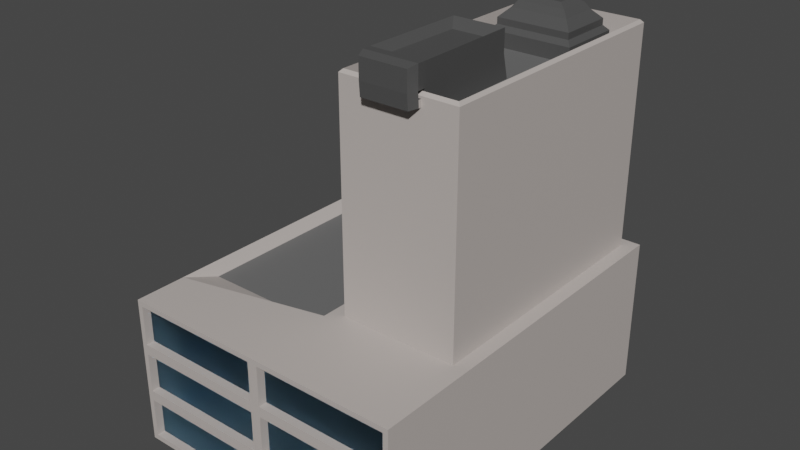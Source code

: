 # Source: building1.blend  (saved by Blender 3.2.14; exported with 4.5.12 LTS)
import bpy
from mathutils import Matrix  # noqa: F401  (used for matrix-valued properties, if any)

bpy.ops.wm.read_factory_settings(use_empty=True)
scene = bpy.context.scene
scene.name = 'Scene'

# ---- collections
col_collection = bpy.data.collections.new('Collection'); scene.collection.children.link(col_collection)

# ---- materials (node trees are filled in below, after node groups)
mat_body = bpy.data.materials.new('body')
mat_body.use_transparent_shadow = False
mat_window = bpy.data.materials.new('window')
mat_window.use_transparent_shadow = False
mat_rooftop = bpy.data.materials.new('rooftop')
mat_rooftop.use_transparent_shadow = False
mat_material_001 = bpy.data.materials.new('Material.001')
mat_material_001.use_transparent_shadow = False

# ---- material node trees
mat_body.use_nodes = True; mat_body.node_tree.nodes.clear()
_N = mat_body.node_tree.nodes; _L = mat_body.node_tree.links
n0 = _N.new('ShaderNodeBsdfPrincipled'); n0.name = 'Principled BSDF'; n0.location = (10, 300)
n0.distribution = 'GGX'
n0.subsurface_method = 'RANDOM_WALK_SKIN'
n0.inputs[0].default_value = (0.5071, 0.4568, 0.4295, 1.0)
n0.inputs[3].default_value = 1.45
n0.inputs[27].default_value = (0.0, 0.0, 0.0, 1.0)
n0.inputs[28].default_value = 1.0
n1 = _N.new('ShaderNodeOutputMaterial'); n1.name = 'Material Output'; n1.location = (300, 300)
_L.new(n0.outputs[0], n1.inputs[0])
n1.is_active_output = True
mat_window.use_nodes = True; mat_window.node_tree.nodes.clear()
_N = mat_window.node_tree.nodes; _L = mat_window.node_tree.links
n0 = _N.new('ShaderNodeOutputMaterial'); n0.name = 'Material Output'; n0.location = (300, 300)
n1 = _N.new('ShaderNodeBsdfGlass'); n1.name = 'Glass BSDF'; n1.location = (10, 300)
n1.distribution = 'BECKMANN'
n1.inputs[0].default_value = (0.5301, 0.8045, 1.0, 1.0)
n1.inputs[1].default_value = 0.5
n1.inputs[2].default_value = 1.45
_L.new(n1.outputs[0], n0.inputs[0])
n0.is_active_output = True
mat_rooftop.use_nodes = True; mat_rooftop.node_tree.nodes.clear()
_N = mat_rooftop.node_tree.nodes; _L = mat_rooftop.node_tree.links
n0 = _N.new('ShaderNodeBsdfPrincipled'); n0.name = 'Principled BSDF'; n0.location = (10, 300)
n0.distribution = 'GGX'
n0.subsurface_method = 'RANDOM_WALK_SKIN'
n0.inputs[0].default_value = (0.1424, 0.1424, 0.1424, 1.0)
n0.inputs[3].default_value = 1.45
n0.inputs[27].default_value = (0.0, 0.0, 0.0, 1.0)
n0.inputs[28].default_value = 1.0
n1 = _N.new('ShaderNodeOutputMaterial'); n1.name = 'Material Output'; n1.location = (300, 300)
_L.new(n0.outputs[0], n1.inputs[0])
n1.is_active_output = True
mat_material_001.use_nodes = True; mat_material_001.node_tree.nodes.clear()
_N = mat_material_001.node_tree.nodes; _L = mat_material_001.node_tree.links
n0 = _N.new('ShaderNodeBsdfPrincipled'); n0.name = 'Principled BSDF'; n0.location = (10, 300)
n0.distribution = 'GGX'
n0.subsurface_method = 'RANDOM_WALK_SKIN'
n0.inputs[0].default_value = (0.07324, 0.07324, 0.07324, 1.0)
n0.inputs[3].default_value = 1.45
n0.inputs[27].default_value = (0.0, 0.0, 0.0, 1.0)
n0.inputs[28].default_value = 1.0
n1 = _N.new('ShaderNodeOutputMaterial'); n1.name = 'Material Output'; n1.location = (300, 300)
_L.new(n0.outputs[0], n1.inputs[0])
n1.is_active_output = True

# ---- world
world_world = bpy.data.worlds.new('World'); scene.world = world_world
world_world.use_nodes = True; world_world.node_tree.nodes.clear()
_N = world_world.node_tree.nodes; _L = world_world.node_tree.links
n0 = _N.new('ShaderNodeOutputWorld'); n0.name = 'World Output'; n0.location = (300, 300)
n1 = _N.new('ShaderNodeBackground'); n1.name = 'Background'; n1.location = (10, 300)
n1.inputs[0].default_value = (0.05088, 0.05088, 0.05088, 1.0)
_L.new(n1.outputs[0], n0.inputs[0])
n0.is_active_output = True
world_world.color = (0.05088, 0.05088, 0.05088)
world_world.use_sun_shadow = False
world_world.sun_shadow_jitter_overblur = 0.0

# ---- meshes
me_cube_001 = bpy.data.meshes.new('Cube.001')
me_cube_001.from_pydata([(-4.997, -6.472, -2.603), (-4.997, -6.472, 2.603), (-4.997, 6.472, -2.603), (-4.997, 6.472, 2.603), (4.997, -6.472, -2.603), (4.997, -6.472, 2.603), (4.997, 6.472, -2.603), (4.997, 6.472, 2.603), (0.0, 6.472, -2.603), (0.0, 6.472, 2.603), (0.0, -6.472, -2.603), (0.0, -6.472, 2.603), (-4.997, -4.688, -2.603), (-4.997, -4.688, 2.603), (4.997, -4.688, -2.603), (4.997, -4.688, 2.603), (0.0, -3.518, 2.603), (0.0, -4.688, -2.603), (0.4782, 6.071, 2.603), (4.518, 6.071, 2.603), (4.518, -3.136, 2.603), (0.4782, -3.136, 2.603), (0.4782, 6.071, 9.88), (4.518, 6.071, 9.88), (4.518, -3.136, 9.88), (0.4782, -3.136, 9.88), (0.4782, 6.071, 10.21), (0.5736, 5.976, 10.31), (4.423, 5.976, 10.31), (4.518, 6.071, 10.21), (4.423, -3.04, 10.31), (4.518, -3.136, 10.21), (0.4782, -3.136, 10.21), (0.5736, -3.04, 10.31), (4.997, 3.136, 2.603), (-4.997, 3.136, -2.603), (4.997, 3.136, -2.603), (-4.997, 3.136, 2.603), (0.5736, 5.976, 9.577), (1.047, 5.18, 9.577), (3.866, 5.18, 9.577), (4.423, 5.976, 9.577), (3.31, -2.984, 9.577), (4.423, -3.04, 9.577), (0.5736, -3.04, 9.577), (1.479, -2.984, 9.577), (0.0, 3.136, 2.603), (0.0, 3.136, -2.603), (4.518, 2.997, 2.603), (0.4782, 2.997, 2.603), (4.518, 2.997, 9.88), (0.4782, 2.997, 9.88), (4.423, 2.965, 10.31), (4.518, 2.997, 10.21), (0.4782, 2.997, 10.21), (0.5736, 2.965, 10.31), (3.866, 2.946, 9.577), (4.423, 2.965, 9.577), (1.047, 2.946, 9.577), (0.5736, 2.965, 9.577), (1.047, 5.18, 10.06), (1.204, 5.024, 10.22), (3.71, 5.024, 10.22), (3.866, 5.18, 10.06), (1.047, 2.946, 10.06), (1.204, 3.102, 10.22), (3.71, 3.102, 10.22), (3.866, 2.946, 10.06), (3.422, 3.39, 10.72), (3.71, 3.102, 10.43), (1.491, 3.39, 10.72), (1.204, 3.102, 10.43), (3.422, 4.737, 10.72), (3.71, 5.024, 10.43), (1.491, 4.737, 10.72), (1.204, 5.024, 10.43), (0.0, 1.025, -2.603), (0.0, 1.025, 2.603), (4.997, 1.025, 2.603), (-4.997, 1.025, -2.603), (3.257, 4.622, 10.94), (2.985, 4.381, 11.07), (2.985, 3.746, 11.07), (3.257, 3.505, 10.94), (1.656, 3.505, 10.94), (1.929, 3.746, 11.07), (1.929, 4.381, 11.07), (1.656, 4.622, 10.94), (4.518, 1.094, 2.603), (0.4782, 1.094, 2.603), (4.518, 1.094, 9.88), (0.4782, 1.094, 9.88), (4.423, 1.114, 10.31), (0.4782, 1.094, 10.21), (4.997, 1.025, -2.603), (-4.997, 1.025, 2.603), (3.23, 0.766, 9.577), (0.5736, 1.114, 9.577), (4.518, 1.094, 10.21), (0.5736, 1.114, 10.31), (4.423, 1.114, 9.577), (1.483, 0.766, 9.577), (3.23, 0.5674, 11.1), (3.006, 0.2104, 10.84), (3.07, -2.627, 10.84), (3.31, -2.984, 11.1), (1.71, -2.627, 10.84), (1.479, -2.984, 11.1), (1.714, 0.2104, 10.84), (1.483, 0.5674, 11.1), (1.479, -2.984, 10.37), (1.483, 0.5674, 10.37), (3.23, 0.5674, 10.37), (3.31, -2.984, 10.37), (1.483, 0.5674, 9.577), (1.683, 0.5674, 9.777), (3.03, 0.5674, 9.777), (3.23, 0.5674, 9.577), (3.23, 0.5674, 11.1), (3.03, 0.5674, 10.9), (1.683, 0.5674, 10.9), (1.483, 0.5674, 11.1), (1.972, 0.9376, 10.66), (1.901, 1.077, 10.72), (2.741, 0.9376, 10.66), (2.812, 1.077, 10.72), (2.741, 0.9376, 10.03), (2.812, 1.077, 9.96), (1.972, 0.9376, 10.03), (1.901, 1.077, 9.96), (3.03, 0.5674, 10.36), (3.23, 0.5674, 10.37), (1.483, 0.5674, 10.37), (1.683, 0.5674, 10.36), (2.741, 0.9376, 10.35), (2.812, 1.077, 10.36), (1.972, 0.9376, 10.35), (1.901, 1.077, 10.36), (1.479, -3.263, 11.1), (1.59, -3.566, 11.01), (3.198, -3.566, 11.01), (3.31, -3.263, 11.1), (1.479, -3.263, 10.37), (1.59, -3.566, 10.35), (3.198, -3.566, 10.35), (3.31, -3.263, 10.37), (1.479, -3.228, 9.902), (1.59, -3.531, 9.879), (3.198, -3.531, 9.879), (3.31, -3.228, 9.902), (3.31, -3.245, 10.13), (1.479, -3.245, 10.13), (1.59, -3.548, 10.11), (3.198, -3.548, 10.11), (1.479, -3.068, 9.914), (3.31, -3.068, 9.914), (3.31, -3.085, 10.14), (1.479, -3.085, 10.14), (0.4782, -3.136, 5.029), (0.4782, -3.136, 7.454), (0.4782, 6.071, 7.454), (0.4782, 6.071, 5.029), (4.518, 6.071, 7.454), (4.518, 6.071, 5.029), (4.518, -3.136, 5.029), (4.518, -3.136, 7.454), (4.518, 2.997, 5.029), (4.518, 2.997, 7.454), (0.4782, 2.997, 5.029), (0.4782, 2.997, 7.454), (4.518, 1.094, 5.029), (4.518, 1.094, 7.454), (0.4782, 1.094, 5.029), (0.4782, 1.094, 7.454), (0.4782, 0.7741, 2.924), (0.4782, 1.094, 2.603), (0.4782, -2.815, 2.924), (0.4782, -3.136, 2.603), (0.4782, 1.094, 9.88), (0.4782, 0.7741, 9.56), (0.4782, -2.815, 9.56), (0.4782, -3.136, 9.88), (0.4782, -2.815, 7.775), (0.4782, -2.815, 7.134), (0.4782, -3.136, 7.454), (0.4782, 5.751, 4.708), (0.4782, 5.751, 5.349), (0.4782, 6.071, 5.029), (0.4782, 6.071, 2.603), (0.4782, 5.751, 2.924), (0.4782, 2.997, 2.603), (0.4782, 3.317, 2.924), (0.4782, 6.071, 9.88), (0.4782, 5.751, 9.56), (0.4782, 3.317, 9.56), (0.4782, 2.997, 9.88), (0.4782, 3.317, 7.775), (0.4782, 3.317, 7.134), (0.4782, 2.997, 7.454), (0.4782, 0.7741, 7.775), (0.4782, 1.094, 7.454), (0.4782, 0.7741, 7.134), (0.4782, -2.815, 4.708), (0.4782, -3.136, 5.029), (0.4782, -2.815, 5.349), (0.4782, 6.071, 7.454), (0.4782, 5.751, 7.134), (0.4782, 5.751, 7.775), (0.4782, 2.997, 5.029), (0.4782, 3.317, 5.349), (0.4782, 3.317, 4.708), (0.4782, 0.7741, 4.708), (0.4782, 0.7741, 5.349), (0.4782, 1.094, 5.029), (0.6522, -2.815, 2.924), (0.6522, 0.7741, 2.924), (0.6522, 0.7741, 9.56), (0.6522, -2.815, 9.56), (0.6522, -2.815, 7.775), (0.6522, 5.751, 2.924), (0.6522, 5.751, 4.708), (0.6522, 3.317, 2.924), (0.6522, 5.751, 9.56), (0.6522, 3.317, 9.56), (0.6522, 3.317, 7.775), (0.6522, 0.7741, 7.775), (0.6522, -2.815, 4.708), (0.6522, -2.815, 7.134), (0.6522, -2.815, 5.349), (0.6522, 5.751, 7.775), (0.6522, 5.751, 5.349), (0.6522, 5.751, 7.134), (0.6522, 3.317, 4.708), (0.6522, 3.317, 7.134), (0.6522, 3.317, 5.349), (0.6522, 0.7741, 4.708), (0.6522, 0.7741, 5.349), (0.6522, 0.7741, 7.134), (-4.711, 2.981, 2.217), (-4.711, 5.936, 2.217), (-0.2853, 5.936, 2.217), (-0.2853, 1.111, 2.217), (-0.2853, -3.498, 2.217), (-4.711, -3.498, 2.217), (-0.2853, 2.981, 2.217), (-4.711, 1.111, 2.217), (-4.997, -6.472, -0.8678), (-4.997, -6.472, 0.8678), (-4.997, 6.472, 0.8678), (-4.997, 6.472, -0.8678), (4.997, 6.472, 0.8678), (4.997, 6.472, -0.8678), (4.997, -6.472, 0.8678), (4.997, -6.472, -0.8678), (4.997, -4.688, 0.8678), (4.997, -4.688, -0.8678), (-4.997, -4.688, 0.8678), (-4.997, -4.688, -0.8678), (4.997, 3.136, 0.8678), (4.997, 3.136, -0.8678), (-4.997, 3.136, 0.8678), (-4.997, 3.136, -0.8678), (-4.997, 1.025, 0.8678), (-4.997, 1.025, -0.8678), (4.997, 1.025, 0.8678), (4.997, 1.025, -0.8678), (-4.997, 3.408, 2.331), (-4.997, 3.136, 2.603), (-4.997, 6.472, 2.603), (-4.997, 6.199, 2.331), (-4.997, 6.199, -1.14), (-4.997, 6.199, -0.5955), (-4.997, 6.472, -0.8678), (-4.997, 6.199, -2.331), (-4.997, 6.472, -2.603), (-4.997, 0.7523, -2.331), (-4.997, 1.025, -2.603), (-4.997, -4.688, -2.603), (-4.997, -4.415, -2.331), (-4.997, -4.415, -1.14), (-4.997, -4.688, -0.8678), (-4.997, -4.415, -0.5955), (-4.997, 3.136, -2.603), (-4.997, 3.408, -2.331), (-4.997, 3.136, -0.8678), (-4.997, 3.408, -0.5955), (-4.997, 3.408, -1.14), (-4.997, -4.415, 2.331), (-4.997, -4.688, 2.603), (-4.997, 1.025, 2.603), (-4.997, 0.7523, 2.331), (-4.997, 0.7523, -1.14), (-4.997, 0.7523, -0.5955), (-4.997, 1.025, -0.8678), (-4.997, 6.472, 0.8678), (-4.997, 6.199, 0.5955), (-4.997, 6.199, 1.14), (-4.997, -4.415, 1.14), (-4.997, -4.415, 0.5955), (-4.997, -4.688, 0.8678), (-4.997, 3.408, 1.14), (-4.997, 3.408, 0.5955), (-4.997, 3.136, 0.8678), (-4.997, 1.025, 0.8678), (-4.997, 0.7523, 0.5955), (-4.997, 0.7523, 1.14), (-4.801, 6.199, 2.331), (-4.801, 3.408, 2.331), (-4.801, 6.199, -2.331), (-4.801, 6.199, -1.14), (-4.801, -4.415, -2.331), (-4.801, 0.7523, -2.331), (-4.801, -4.415, -1.14), (-4.801, 3.408, -2.331), (-4.801, 3.408, -1.14), (-4.801, 0.7523, 2.331), (-4.801, -4.415, 2.331), (-4.801, 0.7523, -1.14), (-4.801, 6.199, 1.14), (-4.801, 6.199, -0.5955), (-4.801, 6.199, 0.5955), (-4.801, -4.415, 1.14), (-4.801, -4.415, 0.5955), (-4.801, -4.415, -0.5955), (-4.801, 3.408, 1.14), (-4.801, 3.408, 0.5955), (-4.801, 3.408, -0.5955), (-4.801, 0.7523, 1.14), (-4.801, 0.7523, -0.5955), (-4.801, 0.7523, 0.5955), (0.1802, -6.185, -1.048), (-0.1802, -6.185, -1.048), (4.816, -6.185, 2.423), (0.1802, -6.185, 2.423), (-4.816, -6.185, -2.423), (-0.1802, -6.185, -2.423), (-0.1802, -6.185, 2.423), (0.1802, -6.185, -2.423), (4.816, -6.185, -2.423), (4.816, -6.185, -1.048), (-4.816, -6.185, 2.423), (-4.816, -6.185, 1.048), (-4.816, -6.472, 1.048), (-4.997, -6.472, 0.8678), (-4.816, -6.472, 0.6875), (-4.816, -6.472, 2.423), (-4.997, -6.472, 2.603), (4.997, -6.472, -0.8678), (4.816, -6.472, -0.6875), (4.816, -6.472, -1.048), (4.816, -6.472, -2.423), (4.997, -6.472, -2.603), (0.1802, -6.472, -2.423), (-0.1802, -6.472, -2.423), (0.0, -6.472, -2.603), (-0.1802, -6.472, 2.423), (0.1802, -6.472, 2.423), (0.0, -6.472, 2.603), (-4.816, -6.472, -2.423), (-4.997, -6.472, -2.603), (4.816, -6.472, 2.423), (4.997, -6.472, 2.603), (-0.1802, -6.472, -1.048), (0.1802, -6.472, -1.048), (0.1802, -6.472, -0.6875), (-0.1802, -6.472, -0.6875), (-4.816, -6.472, -1.048), (-4.816, -6.472, -0.6875), (-4.997, -6.472, -0.8678), (4.816, -6.472, 1.048), (4.816, -6.472, 0.6875), (4.997, -6.472, 0.8678), (-0.1802, -6.472, 1.048), (-0.1802, -6.472, 0.6875), (0.1802, -6.472, 0.6875), (0.1802, -6.472, 1.048), (-4.816, -6.185, -1.048), (-4.816, -6.185, -0.6875), (-4.816, -6.185, 0.6875), (4.816, -6.185, 1.048), (4.816, -6.185, 0.6875), (4.816, -6.185, -0.6875), (-0.1802, -6.185, 1.048), (0.1802, -6.185, 1.048), (-0.1802, -6.185, 0.6875), (-0.1802, -6.185, -0.6875), (0.1802, -6.185, -0.6875), (0.1802, -6.185, 0.6875), (0.7085, 5.792, 7.224), (0.7085, 5.792, 7.685), (4.288, 5.792, 4.799), (0.7085, 5.792, 4.799), (0.7085, 5.792, 9.65), (4.288, 5.792, 9.65), (4.288, 5.792, 2.834), (0.7085, 5.792, 2.834), (-0.2303, 6.192, -1.098), (0.2303, 6.192, -1.098), (-4.766, 6.192, 2.373), (-0.2303, 6.192, 2.373), (0.2303, 6.192, -2.373), (4.766, 6.192, -1.098), (4.766, 6.192, -2.373), (0.2303, 6.192, 2.373), (4.766, 6.192, 2.373), (-0.2303, 6.192, -2.373), (-4.766, 6.192, -2.373), (-4.766, 6.192, -1.098), (-4.766, 6.472, -1.098), (-4.997, 6.472, -0.8678), (-4.766, 6.472, -0.6375), (-4.766, 6.472, -2.373), (-4.997, 6.472, -2.603), (-0.2303, 6.472, -2.373), (0.2303, 6.472, -2.373), (0.0, 6.472, -2.603), (0.2303, 6.472, 2.373), (-0.2303, 6.472, 2.373), (0.0, 6.472, 2.603), (4.997, 6.472, 2.603), (4.766, 6.472, 2.373), (4.766, 6.472, -1.098), (4.766, 6.472, -0.6375), (4.997, 6.472, -0.8678), (4.997, 6.472, -2.603), (4.766, 6.472, -2.373), (-4.766, 6.472, 2.373), (-4.997, 6.472, 2.603), (0.2303, 6.472, -1.098), (-0.2303, 6.472, -1.098), (-0.2303, 6.472, -0.6375), (0.2303, 6.472, -0.6375), (0.7085, 6.071, 2.834), (0.4782, 6.071, 2.603), (4.288, 6.071, 2.834), (4.518, 6.071, 2.603), (0.7085, 6.071, 9.65), (0.4782, 6.071, 9.88), (4.288, 6.071, 9.65), (4.518, 6.071, 9.88), (0.4782, 6.071, 5.029), (0.7085, 6.071, 5.259), (0.7085, 6.071, 4.799), (4.288, 6.071, 4.799), (4.288, 6.071, 5.259), (4.518, 6.071, 5.029), (0.7085, 6.071, 7.685), (0.7085, 6.071, 7.224), (0.4782, 6.071, 7.454), (4.518, 6.071, 7.454), (4.288, 6.071, 7.224), (4.288, 6.071, 7.685), (-4.766, 6.472, 1.098), (-4.766, 6.472, 0.6375), (-4.997, 6.472, 0.8678), (4.997, 6.472, 0.8678), (4.766, 6.472, 0.6375), (4.766, 6.472, 1.098), (0.2303, 6.472, 1.098), (0.2303, 6.472, 0.6375), (-0.2303, 6.472, 0.6375), (-0.2303, 6.472, 1.098), (0.7085, 5.792, 5.259), (4.288, 5.792, 7.685), (4.288, 5.792, 5.259), (4.288, 5.792, 7.224), (-4.766, 6.192, 1.098), (-4.766, 6.192, 0.6375), (-4.766, 6.192, -0.6375), (4.766, 6.192, 1.098), (4.766, 6.192, -0.6375), (4.766, 6.192, 0.6375), (0.2303, 6.192, 1.098), (-0.2303, 6.192, 1.098), (0.2303, 6.192, 0.6375), (0.2303, 6.192, -0.6375), (-0.2303, 6.192, -0.6375), (-0.2303, 6.192, 0.6375)], [], [(12, 257, 280, 277), (7, 250, 455, 419), (254, 15, 5, 252), (350, 349, 339, 338), (17, 14, 4, 10), (16, 13, 1, 11), (15, 16, 11, 5), (12, 17, 10, 0), (381, 380, 387, 386), (422, 431, 475, 470), (79, 76, 17, 12), (7, 9, 18, 19), (77, 46, 244, 241), (76, 94, 14, 17), (264, 78, 15, 254), (247, 1, 13, 256), (51, 22, 192, 195), (16, 15, 20, 21), (34, 7, 19, 48), (77, 16, 21, 89), (50, 23, 29, 53), (162, 163, 445, 449), (159, 165, 24, 25), (167, 162, 23, 50), (91, 25, 32, 93), (52, 28, 41, 57), (25, 24, 31, 32), (27, 28, 29, 26), (92, 30, 31, 98), (93, 32, 33, 99), (32, 31, 30, 33), (23, 22, 26, 29), (99, 33, 44, 97), (33, 30, 43, 44), (56, 40, 63, 67), (28, 27, 38, 41), (39, 40, 41, 38), (96, 42, 43, 100), (58, 39, 38, 59), (42, 45, 44, 43), (101, 58, 59, 97), (40, 56, 57, 41), (27, 55, 59, 38), (26, 54, 55, 27), (28, 52, 53, 29), (92, 52, 57, 100), (22, 51, 54, 26), (171, 167, 50, 90), (90, 50, 53, 98), (9, 46, 49, 18), (78, 34, 48, 88), (169, 51, 195, 198), (250, 7, 34, 258), (8, 6, 36, 47), (46, 9, 240, 244), (2, 8, 47, 35), (262, 95, 37, 260), (39, 58, 64, 60), (65, 66, 69, 71), (58, 56, 67, 64), (61, 65, 71, 75), (61, 62, 63, 60), (65, 61, 60, 64), (62, 66, 67, 63), (64, 67, 66, 65), (40, 39, 60, 63), (70, 68, 83, 84), (62, 61, 75, 73), (72, 68, 69, 73), (70, 74, 75, 71), (74, 72, 73, 75), (68, 70, 71, 69), (66, 62, 73, 69), (72, 74, 87, 80), (74, 70, 84, 87), (68, 72, 80, 83), (95, 262, 303, 289), (81, 82, 83, 80), (85, 86, 87, 84), (86, 81, 80, 87), (82, 85, 84, 83), (81, 86, 85, 82), (15, 78, 88, 20), (24, 90, 98, 31), (165, 171, 90, 24), (30, 92, 100, 43), (45, 101, 97, 44), (56, 58, 101, 96), (56, 96, 100, 57), (55, 99, 97, 59), (54, 93, 99, 55), (52, 92, 98, 53), (51, 91, 93, 54), (46, 77, 89, 49), (169, 173, 91, 51), (258, 34, 78, 264), (47, 36, 94, 76), (95, 13, 243, 245), (35, 47, 76, 79), (112, 96, 117, 131), (103, 108, 106, 104), (111, 110, 107, 109), (103, 104, 105, 102), (104, 106, 107, 105), (106, 108, 109, 107), (108, 103, 102, 109), (113, 112, 102, 105), (111, 109, 121, 132), (134, 136, 122, 124), (109, 102, 118, 121), (130, 116, 127, 135), (115, 116, 117, 114), (119, 120, 121, 118), (130, 119, 118, 131), (132, 121, 120, 133), (96, 101, 114, 117), (133, 120, 123, 137), (122, 136, 137, 123), (116, 115, 129, 127), (134, 124, 125, 135), (128, 126, 127, 129), (136, 128, 129, 137), (124, 122, 123, 125), (120, 119, 125, 123), (126, 134, 135, 127), (115, 133, 137, 129), (114, 132, 133, 115), (116, 130, 131, 117), (119, 130, 135, 125), (126, 128, 136, 134), (101, 111, 132, 114), (42, 96, 112, 113), (101, 45, 110, 111), (102, 112, 131, 118), (45, 42, 113, 110), (107, 110, 142, 138), (110, 113, 145, 142), (113, 105, 141, 145), (143, 144, 140, 139), (139, 140, 141, 138), (138, 142, 143, 139), (140, 144, 145, 141), (150, 149, 155, 156), (105, 107, 138, 141), (148, 147, 146, 149), (152, 151, 146, 147), (153, 152, 147, 148), (150, 153, 148, 149), (145, 144, 153, 150), (144, 143, 152, 153), (143, 142, 151, 152), (142, 145, 150, 151), (157, 156, 155, 154), (151, 150, 156, 157), (146, 151, 157, 154), (149, 146, 154, 155), (49, 89, 172, 168), (168, 172, 173, 169), (20, 88, 170, 164), (164, 170, 171, 165), (159, 25, 181, 184), (161, 18, 188, 187), (88, 48, 166, 170), (170, 166, 167, 171), (48, 19, 163, 166), (166, 163, 162, 167), (21, 20, 164, 158), (158, 164, 165, 159), (6, 8, 415, 424), (23, 162, 449, 439), (25, 91, 178, 181), (91, 173, 200, 178), (22, 160, 205, 192), (160, 161, 187, 205), (18, 49, 190, 188), (172, 89, 175, 213), (158, 159, 184, 203), (197, 206, 231, 233), (209, 197, 233, 234), (173, 172, 213, 200), (49, 168, 208, 190), (180, 179, 216, 217), (168, 169, 198, 208), (207, 196, 224, 229), (204, 183, 227, 228), (21, 158, 203, 177), (185, 189, 219, 220), (182, 183, 184), (185, 186, 187), (196, 197, 198), (199, 200, 201), (202, 203, 204), (205, 206, 207), (208, 209, 210), (211, 212, 213), (175, 177, 176, 174), (179, 180, 181, 178), (184, 181, 180, 182), (187, 188, 189, 185), (188, 190, 191, 189), (193, 194, 195, 192), (198, 195, 194, 196), (199, 179, 178, 200), (177, 203, 202, 176), (203, 184, 183, 204), (192, 205, 207, 193), (205, 187, 186, 206), (190, 208, 210, 191), (208, 198, 197, 209), (174, 211, 213, 175), (212, 201, 200, 213), (209, 186, 185, 210), (196, 207, 206, 197), (204, 212, 211, 202), (182, 199, 201, 183), (89, 21, 177, 175), (230, 234, 233, 231), (215, 214, 226, 235), (225, 218, 217, 216), (236, 228, 227, 237), (229, 224, 223, 222), (219, 221, 232, 220), (196, 194, 223, 224), (211, 174, 215, 235), (193, 207, 229, 222), (212, 204, 228, 236), (179, 199, 225, 216), (189, 191, 221, 219), (202, 211, 235, 226), (201, 212, 236, 237), (206, 186, 230, 231), (199, 182, 218, 225), (182, 180, 217, 218), (194, 193, 222, 223), (183, 201, 237, 227), (176, 202, 226, 214), (186, 209, 234, 230), (174, 176, 214, 215), (191, 210, 232, 221), (210, 185, 220, 232), (241, 245, 243, 242), (240, 239, 238, 244), (244, 238, 245, 241), (13, 16, 242, 243), (3, 37, 238, 239), (9, 3, 239, 240), (16, 77, 241, 242), (37, 95, 245, 238), (36, 259, 265, 94), (259, 258, 264, 265), (79, 12, 277, 276), (261, 260, 302, 284), (79, 263, 261, 35), (263, 262, 260, 261), (6, 251, 259, 36), (251, 250, 258, 259), (0, 246, 257, 12), (246, 247, 256, 257), (94, 265, 255, 14), (265, 264, 254, 255), (413, 411, 406, 405), (410, 453, 467, 468), (375, 369, 379, 383), (363, 352, 337, 330), (348, 370, 380, 381), (355, 345, 340, 336), (14, 255, 253, 4), (255, 254, 252, 253), (429, 413, 405, 396), (22, 23, 439, 437), (273, 283, 313, 308), (290, 305, 327, 315), (260, 37, 267, 302), (256, 13, 288, 299), (263, 79, 276, 293), (35, 261, 284, 282), (2, 35, 282, 274), (249, 2, 274, 272), (248, 249, 272, 294), (271, 285, 326, 319), (3, 248, 294, 268), (287, 290, 315, 316), (270, 273, 308, 309), (262, 263, 293, 303), (257, 256, 299, 280), (298, 304, 329, 322), (13, 95, 289, 288), (270, 271, 272), (279, 280, 281), (284, 285, 286), (291, 292, 293), (294, 295, 296), (297, 298, 299), (300, 301, 302), (303, 304, 305), (267, 268, 269, 266), (272, 274, 273, 270), (276, 277, 278, 275), (279, 278, 277, 280), (274, 282, 283, 273), (286, 283, 282, 284), (288, 289, 290, 287), (293, 276, 275, 291), (268, 294, 296, 269), (294, 272, 271, 295), (287, 297, 299, 288), (298, 281, 280, 299), (266, 300, 302, 267), (301, 285, 284, 302), (289, 303, 305, 290), (303, 293, 292, 304), (281, 292, 291, 279), (297, 305, 304, 298), (285, 271, 270, 286), (300, 296, 295, 301), (37, 3, 268, 267), (323, 322, 329, 328), (313, 314, 309, 308), (326, 325, 320, 319), (321, 316, 315, 327), (310, 312, 317, 311), (324, 307, 306, 318), (281, 298, 322, 323), (286, 270, 309, 314), (291, 275, 311, 317), (283, 286, 314, 313), (296, 300, 324, 318), (304, 292, 328, 329), (300, 266, 307, 324), (301, 295, 320, 325), (275, 278, 310, 311), (269, 296, 318, 306), (292, 281, 323, 328), (266, 269, 306, 307), (278, 279, 312, 310), (279, 291, 317, 312), (285, 301, 325, 326), (295, 271, 319, 320), (305, 297, 321, 327), (297, 287, 316, 321), (11, 1, 346, 357), (246, 0, 359, 368), (253, 252, 371, 347), (10, 4, 351, 354), (5, 11, 357, 361), (349, 363, 330, 339), (252, 5, 361, 371), (4, 253, 347, 351), (0, 10, 354, 359), (1, 247, 343, 346), (342, 343, 344), (347, 348, 349), (352, 353, 354), (355, 356, 357), (362, 363, 364, 365), (366, 367, 368), (369, 370, 371), (372, 373, 374, 375), (342, 345, 346, 343), (349, 350, 351, 347), (354, 351, 350, 352), (357, 346, 345, 355), (359, 354, 353, 358), (361, 357, 356, 360), (362, 353, 352, 363), (358, 366, 368, 359), (367, 344, 343, 368), (360, 369, 371, 361), (370, 348, 347, 371), (355, 372, 375, 356), (373, 365, 364, 374), (348, 364, 363, 349), (369, 375, 374, 370), (365, 367, 366, 362), (372, 342, 344, 373), (247, 246, 368, 343), (379, 332, 333, 383), (385, 384, 378, 377), (338, 339, 330, 337), (335, 331, 376, 334), (382, 336, 340, 341), (366, 358, 334, 376), (370, 374, 387, 380), (372, 355, 336, 382), (367, 365, 385, 377), (358, 353, 335, 334), (356, 375, 383, 333), (344, 367, 377, 378), (362, 366, 376, 331), (365, 373, 384, 385), (342, 372, 382, 341), (374, 364, 386, 387), (352, 350, 338, 337), (369, 360, 332, 379), (373, 344, 378, 384), (345, 342, 341, 340), (360, 356, 333, 332), (364, 348, 381, 386), (353, 362, 331, 335), (3, 9, 418, 427), (9, 7, 419, 418), (160, 22, 437, 448), (163, 19, 435, 445), (161, 160, 448, 440), (8, 2, 412, 415), (453, 460, 477, 467), (446, 436, 392, 389), (248, 3, 427, 454), (414, 428, 397, 400), (18, 161, 440, 433), (461, 452, 466, 473), (250, 251, 423, 455), (400, 397, 401, 402), (2, 249, 409, 412), (251, 6, 424, 423), (19, 18, 433, 435), (443, 434, 394, 390), (408, 409, 410), (413, 414, 415), (416, 417, 418), (421, 422, 423), (428, 429, 430, 431), (440, 441, 442), (443, 444, 445), (446, 447, 448), (449, 450, 451), (452, 453, 454), (455, 456, 457), (458, 459, 460, 461), (408, 411, 412, 409), (415, 412, 411, 413), (418, 419, 420, 416), (423, 424, 425, 421), (424, 415, 414, 425), (427, 418, 417, 426), (428, 414, 413, 429), (432, 434, 435, 433), (437, 439, 438, 436), (442, 432, 433, 440), (445, 435, 434, 443), (436, 446, 448, 437), (447, 441, 440, 448), (439, 449, 451, 438), (449, 445, 444, 450), (441, 444, 443, 442), (446, 451, 450, 447), (426, 452, 454, 427), (453, 410, 409, 454), (419, 455, 457, 420), (455, 423, 422, 456), (416, 458, 461, 417), (459, 431, 430, 460), (410, 430, 429, 408), (452, 461, 460, 453), (431, 422, 421, 428), (458, 457, 456, 459), (249, 248, 454, 409), (463, 389, 392, 393), (468, 467, 477, 476), (394, 395, 391, 390), (406, 407, 396, 405), (472, 403, 404, 469), (464, 462, 388, 465), (466, 398, 399, 473), (475, 474, 471, 470), (441, 447, 388, 462), (428, 421, 401, 397), (434, 432, 395, 394), (457, 458, 472, 469), (420, 457, 469, 404), (416, 420, 404, 403), (459, 456, 471, 474), (438, 451, 463, 393), (456, 422, 470, 471), (458, 416, 403, 472), (421, 425, 402, 401), (450, 444, 464, 465), (417, 461, 473, 399), (444, 441, 462, 464), (436, 438, 393, 392), (431, 459, 474, 475), (425, 414, 400, 402), (442, 443, 390, 391), (432, 442, 391, 395), (460, 430, 476, 477), (451, 446, 389, 463), (411, 408, 407, 406), (430, 410, 468, 476), (447, 450, 465, 388), (408, 429, 396, 407), (426, 417, 399, 398), (452, 426, 398, 466)])
me_cube_001.polygons.foreach_set('material_index', [0, 0, 0, 0, 0, 0, 0, 0, 1, 0, 0, 0, 0, 0, 0, 0, 0, 0, 0, 0, 0, 0, 0, 0, 0, 0, 0, 0, 0, 0, 0, 0, 0, 0, 3, 0, 2, 2, 2, 0, 2, 2, 0, 0, 0, 0, 0, 0, 0, 0, 0, 0, 0, 0, 0, 0, 0, 3, 3, 3, 3, 3, 3, 3, 3, 3, 3, 3, 3, 3, 3, 3, 3, 3, 3, 3, 0, 3, 3, 3, 3, 3, 0, 0, 0, 0, 2, 2, 2, 0, 0, 0, 0, 0, 0, 0, 0, 0, 0, 0, 3, 3, 3, 3, 3, 3, 3, 0, 3, 0, 3, 3, 3, 3, 3, 2, 3, 3, 3, 3, 3, 3, 0, 3, 3, 3, 3, 3, 3, 3, 0, 3, 3, 0, 3, 3, 3, 3, 3, 3, 3, 3, 0, 3, 3, 3, 3, 3, 3, 3, 3, 3, 0, 3, 3, 3, 0, 0, 0, 0, 0, 0, 0, 0, 0, 0, 0, 0, 0, 0, 0, 0, 0, 0, 0, 0, 0, 0, 0, 0, 0, 0, 0, 0, 0, 0, 0, 0, 0, 0, 0, 0, 0, 0, 0, 0, 0, 0, 0, 0, 0, 0, 0, 0, 0, 0, 0, 0, 0, 0, 0, 0, 0, 0, 0, 0, 1, 1, 1, 1, 1, 1, 0, 0, 0, 0, 0, 0, 0, 0, 0, 0, 0, 0, 0, 0, 0, 0, 0, 0, 2, 2, 2, 0, 0, 0, 0, 0, 0, 0, 0, 0, 0, 0, 0, 0, 0, 0, 0, 0, 0, 0, 0, 0, 0, 0, 0, 0, 0, 0, 0, 0, 0, 0, 0, 0, 0, 0, 0, 0, 0, 0, 0, 0, 0, 0, 0, 0, 0, 0, 0, 0, 0, 0, 0, 0, 0, 0, 0, 0, 0, 0, 0, 0, 0, 0, 0, 0, 0, 0, 0, 0, 0, 0, 0, 0, 1, 1, 1, 1, 1, 1, 0, 0, 0, 0, 0, 0, 0, 0, 0, 0, 0, 0, 0, 0, 0, 0, 0, 0, 0, 0, 0, 0, 0, 0, 0, 0, 0, 0, 0, 0, 0, 0, 0, 0, 0, 0, 0, 0, 0, 0, 0, 0, 0, 0, 0, 0, 0, 0, 0, 0, 0, 0, 0, 0, 1, 1, 1, 1, 1, 0, 0, 0, 0, 0, 0, 0, 0, 0, 0, 0, 0, 0, 0, 0, 0, 0, 0, 0, 0, 0, 0, 0, 0, 0, 0, 0, 0, 0, 0, 0, 1, 0, 0, 0, 0, 0, 0, 0, 0, 0, 0, 0, 0, 0, 0, 0, 0, 0, 0, 0, 0, 0, 0, 0, 0, 0, 0, 0, 0, 0, 0, 0, 0, 0, 0, 0, 0, 0, 0, 0, 0, 0, 0, 0, 0, 1, 1, 1, 1, 1, 1, 1, 1, 0, 0, 0, 0, 0, 0, 0, 0, 0, 0, 0, 0, 0, 0, 2, 0, 0, 0, 0, 0, 0, 0, 0, 0, 0, 0, 0])
_uv = me_cube_001.uv_layers.new(name='UVMap')
_uv.uv.foreach_set('vector', [0.375, 0.05705, 0.4583, 0.05705, 0.4583, 0.05705, 0.375, 0.05705, 0.625, 0.5, 0.5417, 0.5, 0.5417, 0.5, 0.625, 0.5, 0.5417, 0.6929, 0.625, 0.6929, 0.625, 0.75, 0.5417, 0.75, 0.3837, 0.7545, 0.4497, 0.7545, 0.4497, 0.7545, 0.3837, 0.7545, 0.25, 0.6929, 0.375, 0.6929, 0.375, 0.75, 0.25, 0.75, 0.75, 0.6929, 0.875, 0.6929, 0.875, 0.75, 0.75, 0.75, 0.625, 0.6929, 0.75, 0.6929, 0.75, 0.75, 0.625, 0.75, 0.125, 0.6929, 0.25, 0.6929, 0.25, 0.75, 0.125, 0.75, 0.467, 0.7545, 0.533, 0.7545, 0.533, 0.8705, 0.467, 0.8705, 0.4694, 0.4942, 0.4694, 0.3808, 0.4694, 0.3808, 0.4694, 0.4942, 0.125, 0.616, 0.25, 0.616, 0.25, 0.6929, 0.125, 0.6929, 0.625, 0.5, 0.625, 0.375, 0.625, 0.375, 0.625, 0.5, 0.75, 0.616, 0.75, 0.5644, 0.75, 0.5644, 0.75, 0.616, 0.25, 0.616, 0.375, 0.616, 0.375, 0.6929, 0.25, 0.6929, 0.5417, 0.616, 0.625, 0.616, 0.625, 0.6929, 0.5417, 0.6929, 0.5417, 0.0, 0.625, 0.0, 0.625, 0.05705, 0.5417, 0.05705, 0.75, 0.5644, 0.75, 0.5, 0.75, 0.5, 0.75, 0.5644, 0.75, 0.6929, 0.625, 0.6929, 0.625, 0.6929, 0.75, 0.6929, 0.625, 0.5644, 0.625, 0.5, 0.625, 0.5, 0.625, 0.5644, 0.75, 0.616, 0.75, 0.6929, 0.75, 0.6929, 0.75, 0.616, 0.625, 0.5644, 0.625, 0.5, 0.625, 0.5, 0.625, 0.5644, 0.625, 0.5, 0.625, 0.5, 0.625, 0.5, 0.625, 0.5, 0.75, 0.6929, 0.625, 0.6929, 0.625, 0.6929, 0.75, 0.6929, 0.625, 0.5644, 0.625, 0.5, 0.625, 0.5, 0.625, 0.5644, 0.75, 0.616, 0.75, 0.6929, 0.75, 0.6929, 0.75, 0.616, 0.628, 0.5651, 0.628, 0.502, 0.628, 0.502, 0.628, 0.5651, 0.75, 0.6929, 0.625, 0.6929, 0.625, 0.6929, 0.75, 0.6929, 0.747, 0.502, 0.628, 0.502, 0.625, 0.5, 0.75, 0.5, 0.628, 0.6156, 0.628, 0.6909, 0.625, 0.6929, 0.625, 0.616, 0.75, 0.616, 0.75, 0.6929, 0.747, 0.6909, 0.747, 0.6156, 0.75, 0.6929, 0.625, 0.6929, 0.628, 0.6909, 0.747, 0.6909, 0.625, 0.5, 0.625, 0.375, 0.625, 0.375, 0.625, 0.5, 0.747, 0.6156, 0.747, 0.6909, 0.747, 0.6909, 0.747, 0.6156, 0.747, 0.6909, 0.628, 0.6909, 0.628, 0.6909, 0.747, 0.6909, 0.6297, 0.5655, 0.6297, 0.5032, 0.6297, 0.5032, 0.6297, 0.5655, 0.628, 0.502, 0.747, 0.502, 0.747, 0.502, 0.628, 0.502, 0.7453, 0.5032, 0.6297, 0.5032, 0.628, 0.502, 0.747, 0.502, 0.6297, 0.6153, 0.6297, 0.6898, 0.628, 0.6909, 0.628, 0.6156, 0.7453, 0.5655, 0.7453, 0.5032, 0.747, 0.502, 0.747, 0.5651, 0.6297, 0.6898, 0.7453, 0.6898, 0.747, 0.6909, 0.628, 0.6909, 0.7453, 0.6153, 0.7453, 0.5655, 0.747, 0.5651, 0.747, 0.6156, 0.6297, 0.5032, 0.6297, 0.5655, 0.628, 0.5651, 0.628, 0.502, 0.747, 0.502, 0.747, 0.5651, 0.747, 0.5651, 0.747, 0.502, 0.75, 0.5, 0.75, 0.5644, 0.747, 0.5651, 0.747, 0.502, 0.628, 0.502, 0.628, 0.5651, 0.625, 0.5644, 0.625, 0.5, 0.628, 0.6156, 0.628, 0.5651, 0.628, 0.5651, 0.628, 0.6156, 0.75, 0.5, 0.75, 0.5644, 0.75, 0.5644, 0.75, 0.5, 0.625, 0.616, 0.625, 0.5644, 0.625, 0.5644, 0.625, 0.616, 0.625, 0.616, 0.625, 0.5644, 0.625, 0.5644, 0.625, 0.616, 0.75, 0.5, 0.75, 0.5644, 0.75, 0.5644, 0.75, 0.5, 0.625, 0.616, 0.625, 0.5644, 0.625, 0.5644, 0.625, 0.616, 0.75, 0.5644, 0.75, 0.5644, 0.75, 0.5644, 0.75, 0.5644, 0.5417, 0.5, 0.625, 0.5, 0.625, 0.5644, 0.5417, 0.5644, 0.25, 0.5, 0.375, 0.5, 0.375, 0.5644, 0.25, 0.5644, 0.75, 0.5644, 0.75, 0.5, 0.75, 0.5, 0.75, 0.5644, 0.125, 0.5, 0.25, 0.5, 0.25, 0.5644, 0.125, 0.5644, 0.5417, 0.134, 0.625, 0.134, 0.625, 0.1856, 0.5417, 0.1856, 0.7453, 0.5032, 0.7453, 0.5655, 0.7453, 0.5655, 0.7453, 0.5032, 0.7389, 0.5611, 0.6361, 0.5611, 0.6361, 0.5611, 0.7389, 0.5611, 0.7453, 0.5655, 0.6297, 0.5655, 0.6297, 0.5655, 0.7453, 0.5655, 0.7389, 0.5075, 0.7389, 0.5611, 0.7389, 0.5611, 0.7389, 0.5075, 0.7389, 0.5075, 0.6361, 0.5075, 0.6297, 0.5032, 0.7453, 0.5032, 0.7389, 0.5611, 0.7389, 0.5075, 0.7453, 0.5032, 0.7453, 0.5655, 0.6361, 0.5075, 0.6361, 0.5611, 0.6297, 0.5655, 0.6297, 0.5032, 0.7453, 0.5655, 0.6297, 0.5655, 0.6361, 0.5611, 0.7389, 0.5611, 0.6297, 0.5032, 0.7453, 0.5032, 0.7453, 0.5032, 0.6297, 0.5032, 0.7271, 0.5531, 0.6479, 0.5531, 0.6479, 0.5531, 0.7271, 0.5531, 0.6361, 0.5075, 0.7389, 0.5075, 0.7389, 0.5075, 0.6361, 0.5075, 0.6479, 0.5155, 0.6479, 0.5531, 0.6361, 0.5611, 0.6361, 0.5075, 0.7271, 0.5531, 0.7271, 0.5155, 0.7389, 0.5075, 0.7389, 0.5611, 0.7271, 0.5155, 0.6479, 0.5155, 0.6361, 0.5075, 0.7389, 0.5075, 0.6479, 0.5531, 0.7271, 0.5531, 0.7389, 0.5611, 0.6361, 0.5611, 0.6361, 0.5611, 0.6361, 0.5075, 0.6361, 0.5075, 0.6361, 0.5611, 0.6479, 0.5155, 0.7271, 0.5155, 0.7271, 0.5155, 0.6479, 0.5155, 0.7271, 0.5155, 0.7271, 0.5531, 0.7271, 0.5531, 0.7271, 0.5155, 0.6479, 0.5531, 0.6479, 0.5155, 0.6479, 0.5155, 0.6479, 0.5531, 0.625, 0.134, 0.5417, 0.134, 0.5417, 0.134, 0.625, 0.134, 0.6574, 0.522, 0.6574, 0.5466, 0.6479, 0.5531, 0.6479, 0.5155, 0.7176, 0.5466, 0.7176, 0.522, 0.7271, 0.5155, 0.7271, 0.5531, 0.7176, 0.522, 0.6574, 0.522, 0.6479, 0.5155, 0.7271, 0.5155, 0.6574, 0.5466, 0.7176, 0.5466, 0.7271, 0.5531, 0.6479, 0.5531, 0.6574, 0.522, 0.7176, 0.522, 0.7176, 0.5466, 0.6574, 0.5466, 0.625, 0.6929, 0.625, 0.616, 0.625, 0.616, 0.625, 0.6929, 0.625, 0.6929, 0.625, 0.616, 0.625, 0.616, 0.625, 0.6929, 0.625, 0.6929, 0.625, 0.616, 0.625, 0.616, 0.625, 0.6929, 0.628, 0.6909, 0.628, 0.6156, 0.628, 0.6156, 0.628, 0.6909, 0.7453, 0.6898, 0.7453, 0.6153, 0.747, 0.6156, 0.747, 0.6909, 0.6297, 0.5655, 0.7453, 0.5655, 0.7453, 0.6153, 0.6297, 0.6153, 0.6297, 0.5655, 0.6297, 0.6153, 0.628, 0.6156, 0.628, 0.5651, 0.747, 0.5651, 0.747, 0.6156, 0.747, 0.6156, 0.747, 0.5651, 0.75, 0.5644, 0.75, 0.616, 0.747, 0.6156, 0.747, 0.5651, 0.628, 0.5651, 0.628, 0.6156, 0.625, 0.616, 0.625, 0.5644, 0.75, 0.5644, 0.75, 0.616, 0.75, 0.616, 0.75, 0.5644, 0.75, 0.5644, 0.75, 0.616, 0.75, 0.616, 0.75, 0.5644, 0.75, 0.5644, 0.75, 0.616, 0.75, 0.616, 0.75, 0.5644, 0.5417, 0.5644, 0.625, 0.5644, 0.625, 0.616, 0.5417, 0.616, 0.25, 0.5644, 0.375, 0.5644, 0.375, 0.616, 0.25, 0.616, 0.625, 0.134, 0.625, 0.05705, 0.625, 0.05705, 0.625, 0.134, 0.125, 0.5644, 0.25, 0.5644, 0.25, 0.616, 0.125, 0.616, 0.6297, 0.6153, 0.6297, 0.6153, 0.6297, 0.6153, 0.6297, 0.6153, 0.6377, 0.6179, 0.7373, 0.6179, 0.7376, 0.6872, 0.6374, 0.6872, 0.7453, 0.6153, 0.7453, 0.6898, 0.7453, 0.6898, 0.7453, 0.6153, 0.6377, 0.6179, 0.6374, 0.6872, 0.6297, 0.6898, 0.6297, 0.6153, 0.6374, 0.6872, 0.7376, 0.6872, 0.7453, 0.6898, 0.6297, 0.6898, 0.7376, 0.6872, 0.7373, 0.6179, 0.7453, 0.6153, 0.7453, 0.6898, 0.7373, 0.6179, 0.6377, 0.6179, 0.6297, 0.6153, 0.7453, 0.6153, 0.6297, 0.6898, 0.6297, 0.6153, 0.6297, 0.6153, 0.6297, 0.6898, 0.7453, 0.6153, 0.7453, 0.6153, 0.7453, 0.6153, 0.7453, 0.6153, 0.6474, 0.6153, 0.7276, 0.6153, 0.7276, 0.6153, 0.6474, 0.6153, 0.7453, 0.6153, 0.6297, 0.6153, 0.6297, 0.6153, 0.7453, 0.6153, 0.6429, 0.6153, 0.6429, 0.6153, 0.6429, 0.6153, 0.6429, 0.6153, 0.7321, 0.6153, 0.6429, 0.6153, 0.6297, 0.6153, 0.7453, 0.6153, 0.6429, 0.6153, 0.7321, 0.6153, 0.7453, 0.6153, 0.6297, 0.6153, 0.6429, 0.6153, 0.6429, 0.6153, 0.6297, 0.6153, 0.6297, 0.6153, 0.7453, 0.6153, 0.7453, 0.6153, 0.7321, 0.6153, 0.7321, 0.6153, 0.6297, 0.6153, 0.7453, 0.6153, 0.7453, 0.6153, 0.6297, 0.6153, 0.7321, 0.6153, 0.7321, 0.6153, 0.7321, 0.6153, 0.7321, 0.6153, 0.7276, 0.6153, 0.7276, 0.6153, 0.7321, 0.6153, 0.7321, 0.6153, 0.6429, 0.6153, 0.7321, 0.6153, 0.7321, 0.6153, 0.6429, 0.6153, 0.6474, 0.6153, 0.6474, 0.6153, 0.6429, 0.6153, 0.6429, 0.6153, 0.7276, 0.6153, 0.6474, 0.6153, 0.6429, 0.6153, 0.7321, 0.6153, 0.7276, 0.6153, 0.7276, 0.6153, 0.7321, 0.6153, 0.7321, 0.6153, 0.6474, 0.6153, 0.7276, 0.6153, 0.7321, 0.6153, 0.6429, 0.6153, 0.7321, 0.6153, 0.6429, 0.6153, 0.6429, 0.6153, 0.7321, 0.6153, 0.6474, 0.6153, 0.6474, 0.6153, 0.6429, 0.6153, 0.6429, 0.6153, 0.7321, 0.6153, 0.7321, 0.6153, 0.7321, 0.6153, 0.7321, 0.6153, 0.7453, 0.6153, 0.7453, 0.6153, 0.7321, 0.6153, 0.7321, 0.6153, 0.6429, 0.6153, 0.6429, 0.6153, 0.6297, 0.6153, 0.6297, 0.6153, 0.6429, 0.6153, 0.6429, 0.6153, 0.6429, 0.6153, 0.6429, 0.6153, 0.6474, 0.6153, 0.7276, 0.6153, 0.7276, 0.6153, 0.6474, 0.6153, 0.7453, 0.6153, 0.7453, 0.6153, 0.7453, 0.6153, 0.7453, 0.6153, 0.6297, 0.6898, 0.6297, 0.6153, 0.6297, 0.6153, 0.6297, 0.6898, 0.7453, 0.6153, 0.7453, 0.6898, 0.7453, 0.6898, 0.7453, 0.6153, 0.6297, 0.6153, 0.6297, 0.6153, 0.6297, 0.6153, 0.6297, 0.6153, 0.7453, 0.6898, 0.6297, 0.6898, 0.6297, 0.6898, 0.7453, 0.6898, 0.7453, 0.6898, 0.7453, 0.6898, 0.7453, 0.6898, 0.7453, 0.6898, 0.7453, 0.6898, 0.6297, 0.6898, 0.6297, 0.6898, 0.7453, 0.6898, 0.6297, 0.6898, 0.6297, 0.6898, 0.6297, 0.6898, 0.6297, 0.6898, 0.7399, 0.6898, 0.6351, 0.6898, 0.6351, 0.6898, 0.7399, 0.6898, 0.7399, 0.6898, 0.6351, 0.6898, 0.6297, 0.6898, 0.7453, 0.6898, 0.7453, 0.6898, 0.7453, 0.6898, 0.7399, 0.6898, 0.7399, 0.6898, 0.6351, 0.6898, 0.6351, 0.6898, 0.6297, 0.6898, 0.6297, 0.6898, 0.6297, 0.6898, 0.6297, 0.6898, 0.6297, 0.6898, 0.6297, 0.6898, 0.6297, 0.6898, 0.7453, 0.6898, 0.7453, 0.6898, 0.6297, 0.6898, 0.6351, 0.6898, 0.7399, 0.6898, 0.7453, 0.6898, 0.6297, 0.6898, 0.7399, 0.6898, 0.7453, 0.6898, 0.7453, 0.6898, 0.7399, 0.6898, 0.6351, 0.6898, 0.7399, 0.6898, 0.7399, 0.6898, 0.6351, 0.6898, 0.6297, 0.6898, 0.6351, 0.6898, 0.6351, 0.6898, 0.6297, 0.6898, 0.6297, 0.6898, 0.6351, 0.6898, 0.6351, 0.6898, 0.6297, 0.6898, 0.6351, 0.6898, 0.7399, 0.6898, 0.7399, 0.6898, 0.6351, 0.6898, 0.7399, 0.6898, 0.7453, 0.6898, 0.7453, 0.6898, 0.7399, 0.6898, 0.7453, 0.6898, 0.6297, 0.6898, 0.6297, 0.6898, 0.7453, 0.6898, 0.7453, 0.6898, 0.6297, 0.6898, 0.6297, 0.6898, 0.7453, 0.6898, 0.7453, 0.6898, 0.6297, 0.6898, 0.6297, 0.6898, 0.7453, 0.6898, 0.7453, 0.6898, 0.7453, 0.6898, 0.7453, 0.6898, 0.7453, 0.6898, 0.6297, 0.6898, 0.7453, 0.6898, 0.7453, 0.6898, 0.6297, 0.6898, 0.75, 0.5644, 0.75, 0.616, 0.75, 0.616, 0.75, 0.5644, 0.75, 0.5644, 0.75, 0.616, 0.75, 0.616, 0.75, 0.5644, 0.625, 0.6929, 0.625, 0.616, 0.625, 0.616, 0.625, 0.6929, 0.625, 0.6929, 0.625, 0.616, 0.625, 0.616, 0.625, 0.6929, 0.75, 0.6929, 0.75, 0.6929, 0.75, 0.6929, 0.75, 0.6929, 0.625, 0.375, 0.625, 0.375, 0.625, 0.375, 0.625, 0.375, 0.625, 0.616, 0.625, 0.5644, 0.625, 0.5644, 0.625, 0.616, 0.625, 0.616, 0.625, 0.5644, 0.625, 0.5644, 0.625, 0.616, 0.625, 0.5644, 0.625, 0.5, 0.625, 0.5, 0.625, 0.5644, 0.625, 0.5644, 0.625, 0.5, 0.625, 0.5, 0.625, 0.5644, 0.75, 0.6929, 0.625, 0.6929, 0.625, 0.6929, 0.75, 0.6929, 0.75, 0.6929, 0.625, 0.6929, 0.625, 0.6929, 0.75, 0.6929, 0.375, 0.5, 0.25, 0.5, 0.25, 0.5, 0.375, 0.5, 0.625, 0.5, 0.625, 0.5, 0.625, 0.5, 0.625, 0.5, 0.75, 0.6929, 0.75, 0.616, 0.75, 0.616, 0.75, 0.6929, 0.75, 0.616, 0.75, 0.616, 0.75, 0.616, 0.75, 0.616, 0.625, 0.375, 0.625, 0.375, 0.625, 0.375, 0.625, 0.375, 0.625, 0.375, 0.625, 0.375, 0.625, 0.375, 0.625, 0.375, 0.75, 0.5, 0.75, 0.5644, 0.75, 0.5644, 0.75, 0.5, 0.75, 0.616, 0.75, 0.616, 0.75, 0.616, 0.75, 0.616, 0.75, 0.6929, 0.75, 0.6929, 0.75, 0.6929, 0.75, 0.6929, 0.75, 0.5577, 0.75, 0.5067, 0.75, 0.5067, 0.75, 0.5577, 0.75, 0.5577, 0.75, 0.5577, 0.75, 0.5577, 0.75, 0.5577, 0.75, 0.616, 0.75, 0.616, 0.75, 0.616, 0.75, 0.616, 0.75, 0.5644, 0.75, 0.5644, 0.75, 0.5644, 0.75, 0.5644, 0.75, 0.6871, 0.75, 0.6218, 0.75, 0.6218, 0.75, 0.6871, 0.75, 0.5644, 0.75, 0.5644, 0.75, 0.5644, 0.75, 0.5644, 0.75, 0.5067, 0.75, 0.5577, 0.75, 0.5577, 0.75, 0.5067, 0.75, 0.6871, 0.75, 0.6871, 0.75, 0.6871, 0.75, 0.6871, 0.75, 0.6929, 0.75, 0.6929, 0.75, 0.6929, 0.75, 0.6929, 0.75, 0.5067, 0.75, 0.5067, 0.75, 0.5067, 0.75, 0.5067, 0.75, 0.6871, 0.75, 0.6871, 0.75, 0.6929, 0.75, 0.5067, 0.75, 0.5067, 0.75, 0.5, 0.75, 0.5577, 0.75, 0.5577, 0.75, 0.5644, 0.75, 0.6218, 0.75, 0.616, 0.75, 0.6218, 0.75, 0.6871, 0.75, 0.6929, 0.75, 0.6871, 0.75, 0.5, 0.75, 0.5067, 0.75, 0.5067, 0.75, 0.5644, 0.75, 0.5577, 0.75, 0.5577, 0.75, 0.6218, 0.75, 0.6218, 0.75, 0.616, 0.75, 0.616, 0.75, 0.6929, 0.75, 0.6871, 0.75, 0.6218, 0.75, 0.6218, 0.75, 0.6871, 0.75, 0.6929, 0.75, 0.616, 0.75, 0.6929, 0.75, 0.6929, 0.75, 0.6871, 0.75, 0.6871, 0.75, 0.5, 0.75, 0.5, 0.75, 0.5067, 0.75, 0.5067, 0.75, 0.5, 0.75, 0.5644, 0.75, 0.5577, 0.75, 0.5067, 0.75, 0.5067, 0.75, 0.5577, 0.75, 0.5644, 0.75, 0.5, 0.75, 0.5644, 0.75, 0.5644, 0.75, 0.5577, 0.75, 0.5577, 0.75, 0.6218, 0.75, 0.6218, 0.75, 0.616, 0.75, 0.616, 0.75, 0.6929, 0.75, 0.6929, 0.75, 0.6871, 0.75, 0.6871, 0.75, 0.6929, 0.75, 0.6929, 0.75, 0.6871, 0.75, 0.6871, 0.75, 0.5, 0.75, 0.5, 0.75, 0.5067, 0.75, 0.5067, 0.75, 0.5, 0.75, 0.5, 0.75, 0.5067, 0.75, 0.5067, 0.75, 0.5644, 0.75, 0.5644, 0.75, 0.5577, 0.75, 0.5577, 0.75, 0.5644, 0.75, 0.5644, 0.75, 0.5577, 0.75, 0.5577, 0.75, 0.6218, 0.75, 0.6218, 0.75, 0.616, 0.75, 0.616, 0.75, 0.6218, 0.75, 0.6218, 0.75, 0.616, 0.75, 0.616, 0.75, 0.5577, 0.75, 0.5067, 0.75, 0.5067, 0.75, 0.5577, 0.75, 0.5577, 0.75, 0.5067, 0.75, 0.5067, 0.75, 0.5577, 0.75, 0.6871, 0.75, 0.6218, 0.75, 0.6218, 0.75, 0.6871, 0.75, 0.6871, 0.75, 0.6218, 0.75, 0.6218, 0.75, 0.6871, 0.75, 0.616, 0.75, 0.6929, 0.75, 0.6929, 0.75, 0.616, 0.75, 0.5067, 0.75, 0.5577, 0.75, 0.5577, 0.75, 0.5067, 0.75, 0.6218, 0.75, 0.6871, 0.75, 0.6871, 0.75, 0.6218, 0.75, 0.6218, 0.75, 0.6871, 0.75, 0.6871, 0.75, 0.6218, 0.75, 0.6218, 0.75, 0.6871, 0.75, 0.6871, 0.75, 0.6218, 0.75, 0.5067, 0.75, 0.5577, 0.75, 0.5577, 0.75, 0.5067, 0.75, 0.5067, 0.75, 0.5577, 0.75, 0.5577, 0.75, 0.5067, 0.75, 0.5577, 0.75, 0.5577, 0.75, 0.5577, 0.75, 0.5577, 0.75, 0.6218, 0.75, 0.6218, 0.75, 0.6218, 0.75, 0.6218, 0.75, 0.5067, 0.75, 0.5067, 0.75, 0.5067, 0.75, 0.5067, 0.75, 0.6218, 0.75, 0.6871, 0.75, 0.6871, 0.75, 0.6218, 0.75, 0.6218, 0.75, 0.6218, 0.75, 0.6218, 0.75, 0.6218, 0.75, 0.5067, 0.75, 0.5577, 0.75, 0.5577, 0.75, 0.5067, 0.75, 0.6871, 0.75, 0.6218, 0.75, 0.6218, 0.75, 0.6871, 0.75, 0.6218, 0.75, 0.6218, 0.75, 0.6218, 0.75, 0.6218, 0.75, 0.5067, 0.75, 0.5067, 0.75, 0.5067, 0.75, 0.5067, 0.75, 0.6218, 0.75, 0.6871, 0.75, 0.6871, 0.75, 0.6218, 0.75, 0.6871, 0.75, 0.6871, 0.75, 0.6871, 0.75, 0.6871, 0.75, 0.5577, 0.75, 0.5067, 0.75, 0.5067, 0.75, 0.5577, 0.75, 0.6871, 0.75, 0.6218, 0.75, 0.6218, 0.75, 0.6871, 0.75, 0.6871, 0.75, 0.6871, 0.75, 0.6871, 0.75, 0.6871, 0.75, 0.5067, 0.75, 0.5577, 0.75, 0.5577, 0.75, 0.5067, 0.75, 0.6218, 0.75, 0.6871, 0.75, 0.6871, 0.75, 0.6218, 0.75, 0.5577, 0.75, 0.5577, 0.75, 0.5577, 0.75, 0.5577, 0.75, 0.5577, 0.75, 0.5067, 0.75, 0.5067, 0.75, 0.5577, 0.75, 0.616, 0.875, 0.616, 0.875, 0.6929, 0.75, 0.6929, 0.75, 0.5, 0.875, 0.5, 0.875, 0.5644, 0.75, 0.5644, 0.75, 0.5644, 0.875, 0.5644, 0.875, 0.616, 0.75, 0.616, 0.875, 0.6929, 0.75, 0.6929, 0.75, 0.6929, 0.875, 0.6929, 0.625, 0.25, 0.625, 0.1856, 0.625, 0.1856, 0.625, 0.25, 0.625, 0.375, 0.625, 0.25, 0.625, 0.25, 0.625, 0.375, 0.75, 0.6929, 0.75, 0.616, 0.75, 0.616, 0.75, 0.6929, 0.625, 0.1856, 0.625, 0.134, 0.625, 0.134, 0.625, 0.1856, 0.375, 0.5644, 0.4583, 0.5644, 0.4583, 0.616, 0.375, 0.616, 0.4583, 0.5644, 0.5417, 0.5644, 0.5417, 0.616, 0.4583, 0.616, 0.125, 0.616, 0.125, 0.6929, 0.125, 0.6929, 0.125, 0.616, 0.4583, 0.1856, 0.5417, 0.1856, 0.5417, 0.1856, 0.4583, 0.1856, 0.375, 0.134, 0.4583, 0.134, 0.4583, 0.1856, 0.375, 0.1856, 0.4583, 0.134, 0.5417, 0.134, 0.5417, 0.1856, 0.4583, 0.1856, 0.375, 0.5, 0.4583, 0.5, 0.4583, 0.5644, 0.375, 0.5644, 0.4583, 0.5, 0.5417, 0.5, 0.5417, 0.5644, 0.4583, 0.5644, 0.375, 0.0, 0.4583, 0.0, 0.4583, 0.05705, 0.375, 0.05705, 0.4583, 0.0, 0.5417, 0.0, 0.5417, 0.05705, 0.4583, 0.05705, 0.375, 0.616, 0.4583, 0.616, 0.4583, 0.6929, 0.375, 0.6929, 0.4583, 0.616, 0.5417, 0.616, 0.5417, 0.6929, 0.4583, 0.6929, 0.3861, 0.3692, 0.3861, 0.2558, 0.3861, 0.2558, 0.3861, 0.3692, 0.4694, 0.2558, 0.5306, 0.2558, 0.5306, 0.2558, 0.4694, 0.2558, 0.5503, 0.8705, 0.5503, 0.7545, 0.5503, 0.7545, 0.5503, 0.8705, 0.4497, 0.8705, 0.3837, 0.8705, 0.3837, 0.8705, 0.4497, 0.8705, 0.467, 0.7545, 0.533, 0.7545, 0.533, 0.7545, 0.467, 0.7545, 0.6163, 0.8795, 0.6163, 0.9955, 0.6163, 0.9955, 0.6163, 0.8795, 0.375, 0.6929, 0.4583, 0.6929, 0.4583, 0.75, 0.375, 0.75, 0.4583, 0.6929, 0.5417, 0.6929, 0.5417, 0.75, 0.4583, 0.75, 0.4473, 0.3692, 0.3861, 0.3692, 0.3861, 0.3692, 0.4473, 0.3692, 0.625, 0.375, 0.625, 0.5, 0.625, 0.5, 0.625, 0.375, 0.3881, 0.2447, 0.3881, 0.1908, 0.3881, 0.1908, 0.3881, 0.2447, 0.6119, 0.1304, 0.5547, 0.1304, 0.5547, 0.1304, 0.6119, 0.1304, 0.5417, 0.1856, 0.625, 0.1856, 0.625, 0.1856, 0.5417, 0.1856, 0.5417, 0.05705, 0.625, 0.05705, 0.625, 0.05705, 0.5417, 0.05705, 0.4583, 0.134, 0.375, 0.134, 0.375, 0.134, 0.4583, 0.134, 0.375, 0.1856, 0.4583, 0.1856, 0.4583, 0.1856, 0.375, 0.1856, 0.125, 0.5, 0.125, 0.5644, 0.125, 0.5644, 0.125, 0.5, 0.4583, 0.25, 0.375, 0.25, 0.375, 0.25, 0.4583, 0.25, 0.5417, 0.25, 0.4583, 0.25, 0.4583, 0.25, 0.5417, 0.25, 0.4714, 0.2447, 0.4714, 0.1908, 0.4714, 0.1908, 0.4714, 0.2447, 0.625, 0.25, 0.5417, 0.25, 0.5417, 0.25, 0.625, 0.25, 0.6119, 0.06072, 0.6119, 0.1304, 0.6119, 0.1304, 0.6119, 0.06072, 0.4453, 0.2447, 0.3881, 0.2447, 0.3881, 0.2447, 0.4453, 0.2447, 0.5417, 0.134, 0.4583, 0.134, 0.4583, 0.134, 0.5417, 0.134, 0.4583, 0.05705, 0.5417, 0.05705, 0.5417, 0.05705, 0.4583, 0.05705, 0.5286, 0.06072, 0.5286, 0.1304, 0.5286, 0.1304, 0.5286, 0.06072, 0.625, 0.05705, 0.625, 0.134, 0.625, 0.134, 0.625, 0.05705, 0.4453, 0.2447, 0.4714, 0.2447, 0.4583, 0.25, 0.4453, 0.06072, 0.4583, 0.05705, 0.4714, 0.06072, 0.4583, 0.1856, 0.4714, 0.1908, 0.4453, 0.1908, 0.4453, 0.1304, 0.4714, 0.1304, 0.4583, 0.134, 0.5417, 0.25, 0.5286, 0.2447, 0.5547, 0.2447, 0.5547, 0.06072, 0.5286, 0.06072, 0.5417, 0.05705, 0.5547, 0.1908, 0.5286, 0.1908, 0.5417, 0.1856, 0.5417, 0.134, 0.5286, 0.1304, 0.5547, 0.1304, 0.625, 0.1856, 0.625, 0.25, 0.6119, 0.2447, 0.6119, 0.1908, 0.4583, 0.25, 0.375, 0.25, 0.3881, 0.2447, 0.4453, 0.2447, 0.375, 0.134, 0.375, 0.05705, 0.3881, 0.06072, 0.3881, 0.1304, 0.4453, 0.06072, 0.3881, 0.06072, 0.375, 0.05705, 0.4583, 0.05705, 0.375, 0.25, 0.375, 0.1856, 0.3881, 0.1908, 0.3881, 0.2447, 0.4453, 0.1908, 0.3881, 0.1908, 0.375, 0.1856, 0.4583, 0.1856, 0.625, 0.05705, 0.625, 0.134, 0.6119, 0.1304, 0.6119, 0.06072, 0.4583, 0.134, 0.375, 0.134, 0.3881, 0.1304, 0.4453, 0.1304, 0.625, 0.25, 0.5417, 0.25, 0.5547, 0.2447, 0.6119, 0.2447, 0.5417, 0.25, 0.4583, 0.25, 0.4714, 0.2447, 0.5286, 0.2447, 0.6119, 0.06072, 0.5547, 0.06072, 0.5417, 0.05705, 0.625, 0.05705, 0.5286, 0.06072, 0.4714, 0.06072, 0.4583, 0.05705, 0.5417, 0.05705, 0.6119, 0.1908, 0.5547, 0.1908, 0.5417, 0.1856, 0.625, 0.1856, 0.5286, 0.1908, 0.4714, 0.1908, 0.4583, 0.1856, 0.5417, 0.1856, 0.625, 0.134, 0.5417, 0.134, 0.5547, 0.1304, 0.6119, 0.1304, 0.5417, 0.134, 0.4583, 0.134, 0.4714, 0.1304, 0.5286, 0.1304, 0.4714, 0.06072, 0.4714, 0.1304, 0.4453, 0.1304, 0.4453, 0.06072, 0.5547, 0.06072, 0.5547, 0.1304, 0.5286, 0.1304, 0.5286, 0.06072, 0.4714, 0.1908, 0.4714, 0.2447, 0.4453, 0.2447, 0.4453, 0.1908, 0.5547, 0.1908, 0.5547, 0.2447, 0.5286, 0.2447, 0.5286, 0.1908, 0.625, 0.1856, 0.625, 0.25, 0.625, 0.25, 0.625, 0.1856, 0.4714, 0.06072, 0.5286, 0.06072, 0.5286, 0.1304, 0.4714, 0.1304, 0.3881, 0.1908, 0.4453, 0.1908, 0.4453, 0.2447, 0.3881, 0.2447, 0.4714, 0.1908, 0.5286, 0.1908, 0.5286, 0.2447, 0.4714, 0.2447, 0.5547, 0.06072, 0.6119, 0.06072, 0.6119, 0.1304, 0.5547, 0.1304, 0.3881, 0.06072, 0.4453, 0.06072, 0.4453, 0.1304, 0.3881, 0.1304, 0.5547, 0.1908, 0.6119, 0.1908, 0.6119, 0.2447, 0.5547, 0.2447, 0.4714, 0.06072, 0.5286, 0.06072, 0.5286, 0.06072, 0.4714, 0.06072, 0.4453, 0.1908, 0.4453, 0.2447, 0.4453, 0.2447, 0.4453, 0.1908, 0.4453, 0.1304, 0.3881, 0.1304, 0.3881, 0.1304, 0.4453, 0.1304, 0.3881, 0.1908, 0.4453, 0.1908, 0.4453, 0.1908, 0.3881, 0.1908, 0.5547, 0.2447, 0.5547, 0.1908, 0.5547, 0.1908, 0.5547, 0.2447, 0.5286, 0.1304, 0.4714, 0.1304, 0.4714, 0.1304, 0.5286, 0.1304, 0.5547, 0.1908, 0.6119, 0.1908, 0.6119, 0.1908, 0.5547, 0.1908, 0.5286, 0.1908, 0.5286, 0.2447, 0.5286, 0.2447, 0.5286, 0.1908, 0.3881, 0.1304, 0.3881, 0.06072, 0.3881, 0.06072, 0.3881, 0.1304, 0.6119, 0.2447, 0.5547, 0.2447, 0.5547, 0.2447, 0.6119, 0.2447, 0.4714, 0.1304, 0.4714, 0.06072, 0.4714, 0.06072, 0.4714, 0.1304, 0.6119, 0.1908, 0.6119, 0.2447, 0.6119, 0.2447, 0.6119, 0.1908, 0.3881, 0.06072, 0.4453, 0.06072, 0.4453, 0.06072, 0.3881, 0.06072, 0.4453, 0.06072, 0.4453, 0.1304, 0.4453, 0.1304, 0.4453, 0.06072, 0.4714, 0.1908, 0.5286, 0.1908, 0.5286, 0.1908, 0.4714, 0.1908, 0.5286, 0.2447, 0.4714, 0.2447, 0.4714, 0.2447, 0.5286, 0.2447, 0.5547, 0.1304, 0.5547, 0.06072, 0.5547, 0.06072, 0.5547, 0.1304, 0.5547, 0.06072, 0.6119, 0.06072, 0.6119, 0.06072, 0.5547, 0.06072, 0.75, 0.75, 0.875, 0.75, 0.875, 0.75, 0.75, 0.75, 0.4583, 0.0, 0.375, 0.0, 0.375, 0.0, 0.4583, 0.0, 0.4583, 0.75, 0.5417, 0.75, 0.5417, 0.75, 0.4583, 0.75, 0.25, 0.75, 0.375, 0.75, 0.375, 0.75, 0.25, 0.75, 0.625, 0.75, 0.75, 0.75, 0.75, 0.75, 0.625, 0.75, 0.4497, 0.7545, 0.4497, 0.8705, 0.4497, 0.8705, 0.4497, 0.7545, 0.5417, 0.75, 0.625, 0.75, 0.625, 0.75, 0.5417, 0.75, 0.375, 0.75, 0.4583, 0.75, 0.4583, 0.75, 0.375, 0.75, 0.125, 0.75, 0.25, 0.75, 0.25, 0.75, 0.125, 0.75, 0.625, 0.0, 0.5417, 0.0, 0.5417, 0.0, 0.625, 0.0, 0.5417, 0.9955, 0.5417, 1.0, 0.533, 0.9955, 0.4583, 0.75, 0.467, 0.7545, 0.4497, 0.7545, 0.3837, 0.8705, 0.3837, 0.875, 0.375, 0.875, 0.6163, 0.8795, 0.6163, 0.875, 0.625, 0.875, 0.4497, 0.8795, 0.4497, 0.8705, 0.467, 0.8705, 0.467, 0.8795, 0.4497, 0.9955, 0.4583, 0.9955, 0.4583, 1.0, 0.5503, 0.7545, 0.533, 0.7545, 0.5417, 0.75, 0.5503, 0.8795, 0.533, 0.8795, 0.533, 0.8705, 0.5503, 0.8705, 0.5503, 0.9955, 0.6163, 0.9955, 0.625, 1.0, 0.5417, 1.0, 0.4497, 0.7545, 0.3837, 0.7545, 0.375, 0.75, 0.4583, 0.75, 0.375, 0.875, 0.375, 0.75, 0.3837, 0.7545, 0.3837, 0.8705, 0.625, 0.875, 0.625, 1.0, 0.6163, 0.9955, 0.6163, 0.8795, 0.375, 1.0, 0.375, 0.875, 0.3837, 0.8795, 0.3837, 0.9955, 0.625, 0.75, 0.625, 0.875, 0.6163, 0.8705, 0.6163, 0.7545, 0.4497, 0.8795, 0.3837, 0.8795, 0.3837, 0.8705, 0.4497, 0.8705, 0.3837, 0.9955, 0.4497, 0.9955, 0.4583, 1.0, 0.375, 1.0, 0.467, 0.9955, 0.533, 0.9955, 0.5417, 1.0, 0.4583, 1.0, 0.6163, 0.7545, 0.5503, 0.7545, 0.5417, 0.75, 0.625, 0.75, 0.533, 0.7545, 0.467, 0.7545, 0.4583, 0.75, 0.5417, 0.75, 0.6163, 0.8795, 0.5503, 0.8795, 0.5503, 0.8705, 0.6163, 0.8705, 0.533, 0.8795, 0.467, 0.8795, 0.467, 0.8705, 0.533, 0.8705, 0.467, 0.7545, 0.467, 0.8705, 0.4497, 0.8705, 0.4497, 0.7545, 0.5503, 0.7545, 0.5503, 0.8705, 0.533, 0.8705, 0.533, 0.7545, 0.467, 0.8795, 0.467, 0.9955, 0.4497, 0.9955, 0.4497, 0.8795, 0.5503, 0.8795, 0.5503, 0.9955, 0.533, 0.9955, 0.533, 0.8795, 0.5417, 0.0, 0.4583, 0.0, 0.4583, 0.0, 0.5417, 0.0, 0.5503, 0.7545, 0.6163, 0.7545, 0.6163, 0.8705, 0.5503, 0.8705, 0.467, 0.8795, 0.533, 0.8795, 0.533, 0.9955, 0.467, 0.9955, 0.3837, 0.7545, 0.4497, 0.7545, 0.4497, 0.8705, 0.3837, 0.8705, 0.3837, 0.8795, 0.4497, 0.8795, 0.4497, 0.9955, 0.3837, 0.9955, 0.5503, 0.8795, 0.6163, 0.8795, 0.6163, 0.9955, 0.5503, 0.9955, 0.4497, 0.9955, 0.3837, 0.9955, 0.3837, 0.9955, 0.4497, 0.9955, 0.533, 0.7545, 0.533, 0.8705, 0.533, 0.8705, 0.533, 0.7545, 0.5503, 0.8795, 0.6163, 0.8795, 0.6163, 0.8795, 0.5503, 0.8795, 0.467, 0.9955, 0.467, 0.8795, 0.467, 0.8795, 0.467, 0.9955, 0.3837, 0.9955, 0.3837, 0.8795, 0.3837, 0.8795, 0.3837, 0.9955, 0.6163, 0.8705, 0.5503, 0.8705, 0.5503, 0.8705, 0.6163, 0.8705, 0.533, 0.9955, 0.467, 0.9955, 0.467, 0.9955, 0.533, 0.9955, 0.4497, 0.8795, 0.4497, 0.9955, 0.4497, 0.9955, 0.4497, 0.8795, 0.467, 0.8795, 0.533, 0.8795, 0.533, 0.8795, 0.467, 0.8795, 0.5503, 0.9955, 0.5503, 0.8795, 0.5503, 0.8795, 0.5503, 0.9955, 0.533, 0.8705, 0.467, 0.8705, 0.467, 0.8705, 0.533, 0.8705, 0.3837, 0.8705, 0.3837, 0.7545, 0.3837, 0.7545, 0.3837, 0.8705, 0.5503, 0.7545, 0.6163, 0.7545, 0.6163, 0.7545, 0.5503, 0.7545, 0.533, 0.8795, 0.533, 0.9955, 0.533, 0.9955, 0.533, 0.8795, 0.6163, 0.9955, 0.5503, 0.9955, 0.5503, 0.9955, 0.6163, 0.9955, 0.6163, 0.7545, 0.6163, 0.8705, 0.6163, 0.8705, 0.6163, 0.7545, 0.467, 0.8705, 0.467, 0.7545, 0.467, 0.7545, 0.467, 0.8705, 0.3837, 0.8795, 0.4497, 0.8795, 0.4497, 0.8795, 0.3837, 0.8795, 0.625, 0.25, 0.625, 0.375, 0.625, 0.375, 0.625, 0.25, 0.625, 0.375, 0.625, 0.5, 0.625, 0.5, 0.625, 0.375, 0.625, 0.375, 0.625, 0.375, 0.625, 0.375, 0.625, 0.375, 0.625, 0.5, 0.625, 0.5, 0.625, 0.5, 0.625, 0.5, 0.625, 0.375, 0.625, 0.375, 0.625, 0.375, 0.625, 0.375, 0.25, 0.5, 0.125, 0.5, 0.125, 0.5, 0.25, 0.5, 0.5306, 0.2558, 0.5306, 0.3692, 0.5306, 0.3692, 0.5306, 0.2558, 0.625, 0.3821, 0.625, 0.3821, 0.625, 0.3821, 0.625, 0.3821, 0.5417, 0.25, 0.625, 0.25, 0.625, 0.25, 0.5417, 0.25, 0.3861, 0.3808, 0.4473, 0.3808, 0.4473, 0.3808, 0.3861, 0.3808, 0.625, 0.375, 0.625, 0.375, 0.625, 0.375, 0.625, 0.375, 0.5527, 0.3692, 0.5527, 0.2558, 0.5527, 0.2558, 0.5527, 0.3692, 0.5417, 0.5, 0.4583, 0.5, 0.4583, 0.5, 0.5417, 0.5, 0.3861, 0.3808, 0.4473, 0.3808, 0.4473, 0.4942, 0.3861, 0.4942, 0.375, 0.25, 0.4583, 0.25, 0.4583, 0.25, 0.375, 0.25, 0.4583, 0.5, 0.375, 0.5, 0.375, 0.5, 0.4583, 0.5, 0.625, 0.5, 0.625, 0.375, 0.625, 0.375, 0.625, 0.5, 0.625, 0.4929, 0.625, 0.4929, 0.625, 0.4929, 0.625, 0.4929, 0.4473, 0.2558, 0.4583, 0.25, 0.4694, 0.2558, 0.3861, 0.3692, 0.3861, 0.375, 0.375, 0.375, 0.6139, 0.3808, 0.6139, 0.3692, 0.625, 0.375, 0.4473, 0.4942, 0.4694, 0.4942, 0.4583, 0.5, 0.4473, 0.3808, 0.4473, 0.3692, 0.4694, 0.3692, 0.4694, 0.3808, 0.625, 0.375, 0.625, 0.3821, 0.625, 0.3821, 0.625, 0.4929, 0.625, 0.4929, 0.625, 0.5, 0.625, 0.3821, 0.625, 0.3821, 0.625, 0.375, 0.625, 0.5, 0.625, 0.4929, 0.625, 0.4929, 0.5527, 0.2558, 0.5306, 0.2558, 0.5417, 0.25, 0.5417, 0.5, 0.5306, 0.4942, 0.5527, 0.4942, 0.5527, 0.3808, 0.5306, 0.3808, 0.5306, 0.3692, 0.5527, 0.3692, 0.4473, 0.2558, 0.3861, 0.2558, 0.375, 0.25, 0.4583, 0.25, 0.375, 0.375, 0.375, 0.25, 0.3861, 0.2558, 0.3861, 0.3692, 0.625, 0.375, 0.625, 0.5, 0.6139, 0.4942, 0.6139, 0.3808, 0.4583, 0.5, 0.375, 0.5, 0.3861, 0.4942, 0.4473, 0.4942, 0.375, 0.5, 0.375, 0.375, 0.3861, 0.3808, 0.3861, 0.4942, 0.625, 0.25, 0.625, 0.375, 0.6139, 0.3692, 0.6139, 0.2558, 0.4473, 0.3808, 0.3861, 0.3808, 0.3861, 0.3692, 0.4473, 0.3692, 0.625, 0.3821, 0.625, 0.4929, 0.625, 0.5, 0.625, 0.375, 0.625, 0.375, 0.625, 0.5, 0.625, 0.4929, 0.625, 0.3821, 0.625, 0.3821, 0.625, 0.3821, 0.625, 0.375, 0.625, 0.375, 0.625, 0.5, 0.625, 0.5, 0.625, 0.4929, 0.625, 0.4929, 0.625, 0.3821, 0.625, 0.3821, 0.625, 0.375, 0.625, 0.375, 0.625, 0.3821, 0.625, 0.3821, 0.625, 0.375, 0.625, 0.375, 0.625, 0.5, 0.625, 0.5, 0.625, 0.4929, 0.625, 0.4929, 0.625, 0.5, 0.625, 0.5, 0.625, 0.4929, 0.625, 0.4929, 0.625, 0.3821, 0.625, 0.4929, 0.625, 0.4929, 0.625, 0.3821, 0.625, 0.3821, 0.625, 0.4929, 0.625, 0.4929, 0.625, 0.3821, 0.6139, 0.2558, 0.5527, 0.2558, 0.5417, 0.25, 0.625, 0.25, 0.5306, 0.2558, 0.4694, 0.2558, 0.4583, 0.25, 0.5417, 0.25, 0.625, 0.5, 0.5417, 0.5, 0.5527, 0.4942, 0.6139, 0.4942, 0.5417, 0.5, 0.4583, 0.5, 0.4694, 0.4942, 0.5306, 0.4942, 0.6139, 0.3808, 0.5527, 0.3808, 0.5527, 0.3692, 0.6139, 0.3692, 0.5306, 0.3808, 0.4694, 0.3808, 0.4694, 0.3692, 0.5306, 0.3692, 0.4694, 0.2558, 0.4694, 0.3692, 0.4473, 0.3692, 0.4473, 0.2558, 0.5527, 0.2558, 0.5527, 0.3692, 0.5306, 0.3692, 0.5306, 0.2558, 0.4694, 0.3808, 0.4694, 0.4942, 0.4473, 0.4942, 0.4473, 0.3808, 0.5527, 0.3808, 0.5527, 0.4942, 0.5306, 0.4942, 0.5306, 0.3808, 0.4583, 0.25, 0.5417, 0.25, 0.5417, 0.25, 0.4583, 0.25, 0.625, 0.4929, 0.625, 0.3821, 0.625, 0.3821, 0.625, 0.4929, 0.4694, 0.2558, 0.5306, 0.2558, 0.5306, 0.3692, 0.4694, 0.3692, 0.625, 0.4929, 0.625, 0.3821, 0.625, 0.3821, 0.625, 0.4929, 0.3861, 0.2558, 0.4473, 0.2558, 0.4473, 0.3692, 0.3861, 0.3692, 0.5527, 0.3808, 0.6139, 0.3808, 0.6139, 0.4942, 0.5527, 0.4942, 0.625, 0.4929, 0.625, 0.3821, 0.625, 0.3821, 0.625, 0.4929, 0.5527, 0.2558, 0.6139, 0.2558, 0.6139, 0.3692, 0.5527, 0.3692, 0.4694, 0.3808, 0.5306, 0.3808, 0.5306, 0.4942, 0.4694, 0.4942, 0.625, 0.3821, 0.625, 0.3821, 0.625, 0.3821, 0.625, 0.3821, 0.4473, 0.3808, 0.4473, 0.4942, 0.4473, 0.4942, 0.4473, 0.3808, 0.625, 0.4929, 0.625, 0.3821, 0.625, 0.3821, 0.625, 0.4929, 0.5527, 0.4942, 0.5527, 0.3808, 0.5527, 0.3808, 0.5527, 0.4942, 0.6139, 0.4942, 0.5527, 0.4942, 0.5527, 0.4942, 0.6139, 0.4942, 0.6139, 0.3808, 0.6139, 0.4942, 0.6139, 0.4942, 0.6139, 0.3808, 0.5306, 0.3808, 0.5306, 0.4942, 0.5306, 0.4942, 0.5306, 0.3808, 0.625, 0.4929, 0.625, 0.4929, 0.625, 0.4929, 0.625, 0.4929, 0.5306, 0.4942, 0.4694, 0.4942, 0.4694, 0.4942, 0.5306, 0.4942, 0.5527, 0.3808, 0.6139, 0.3808, 0.6139, 0.3808, 0.5527, 0.3808, 0.4473, 0.4942, 0.3861, 0.4942, 0.3861, 0.4942, 0.4473, 0.4942, 0.625, 0.4929, 0.625, 0.4929, 0.625, 0.4929, 0.625, 0.4929, 0.6139, 0.3692, 0.5527, 0.3692, 0.5527, 0.3692, 0.6139, 0.3692, 0.625, 0.4929, 0.625, 0.3821, 0.625, 0.3821, 0.625, 0.4929, 0.625, 0.3821, 0.625, 0.4929, 0.625, 0.4929, 0.625, 0.3821, 0.4694, 0.3808, 0.5306, 0.3808, 0.5306, 0.3808, 0.4694, 0.3808, 0.3861, 0.4942, 0.3861, 0.3808, 0.3861, 0.3808, 0.3861, 0.4942, 0.625, 0.3821, 0.625, 0.4929, 0.625, 0.4929, 0.625, 0.3821, 0.625, 0.3821, 0.625, 0.3821, 0.625, 0.3821, 0.625, 0.3821, 0.5306, 0.3692, 0.4694, 0.3692, 0.4694, 0.3692, 0.5306, 0.3692, 0.625, 0.4929, 0.625, 0.3821, 0.625, 0.3821, 0.625, 0.4929, 0.3861, 0.2558, 0.4473, 0.2558, 0.4473, 0.2558, 0.3861, 0.2558, 0.4694, 0.3692, 0.4694, 0.2558, 0.4694, 0.2558, 0.4694, 0.3692, 0.625, 0.3821, 0.625, 0.4929, 0.625, 0.4929, 0.625, 0.3821, 0.4473, 0.2558, 0.4473, 0.3692, 0.4473, 0.3692, 0.4473, 0.2558, 0.6139, 0.2558, 0.6139, 0.3692, 0.6139, 0.3692, 0.6139, 0.2558, 0.5527, 0.2558, 0.6139, 0.2558, 0.6139, 0.2558, 0.5527, 0.2558])
me_cube_001.materials.append(mat_body)
me_cube_001.materials.append(mat_window)
me_cube_001.materials.append(mat_rooftop)
me_cube_001.materials.append(mat_material_001)
me_cube_001.update()

# ---- objects
ob_cube = bpy.data.objects.new('Cube', me_cube_001)

# ---- transforms, parenting, visibility, modifiers, constraints
ob_cube.location = (0.0, 0.0, 0.0)

# ---- collection membership
col_collection.objects.link(ob_cube)

# ---- scene / render settings (as saved in the file)
scene.frame_start = 1; scene.frame_end = 250; scene.frame_set(0)
scene.render.engine = 'BLENDER_EEVEE_NEXT'
scene.cycles.sampling_pattern = 'TABULATED_SOBOL'
scene.cycles.use_light_tree = False
scene.view_settings.view_transform = 'Filmic'
bpy.context.view_layer.update()

# ---- added for rendering (the .blend has no active camera and no usable light): camera, sun
cam_auto = bpy.data.cameras.new('AutoCamera')
cam_auto.lens = 50.0
cam_auto.sensor_width = 36.0
cam_auto.clip_end = 1000.0
ob_auto_camera = bpy.data.objects.new('AutoCamera', cam_auto)
scene.collection.objects.link(ob_auto_camera)
ob_auto_camera.location = (19.7419, -23.6903, 20.0439)
ob_auto_camera.rotation_euler = (1.09748, -7.21219e-08, 0.694738)
scene.camera = ob_auto_camera
light_auto_sun = bpy.data.lights.new('AutoSun', 'SUN')
light_auto_sun.energy = 3.0
light_auto_sun.angle = 0.0523599
ob_auto_sun = bpy.data.objects.new('AutoSun', light_auto_sun)
scene.collection.objects.link(ob_auto_sun)
ob_auto_sun.rotation_euler = (0.872665, 0.174533, 0.523599)
bpy.context.view_layer.update()
